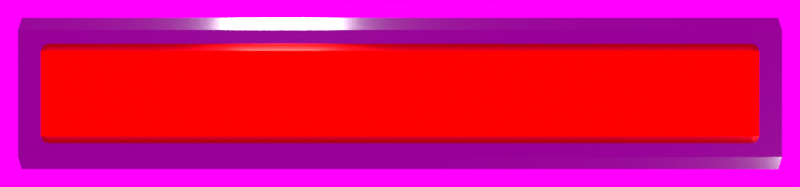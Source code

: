 # Source: healthbar.blend  (saved by Blender 2.93.20; exported with 4.5.12 LTS)
import bpy
from mathutils import Matrix  # noqa: F401  (used for matrix-valued properties, if any)

bpy.ops.wm.read_factory_settings(use_empty=True)
scene = bpy.context.scene
scene.name = 'Scene'

# ---- collections
col_collection = bpy.data.collections.new('Collection'); scene.collection.children.link(col_collection)

# ---- images (referenced by path relative to the original .blend; pixels are not part of the script)
import os
ASSET_DIR = os.environ.get("B2B_ASSET_DIR", "")  # directory of the original .blend (textures are referenced by path, not embedded)
HERE = os.path.dirname(os.path.abspath(__file__))  # packed textures are extracted next to this script under _unpacked/

def load_image(name, relpath, width, height, colorspace="sRGB"):
    """Load a texture the original file referenced (path relative to the .blend, or extracted next to this script)."""
    p = next((c for c in (os.path.join(HERE, relpath), os.path.join(ASSET_DIR, relpath)) if relpath and os.path.exists(c)), "")
    if p:
        img = bpy.data.images.load(p, check_existing=True)
        img.name = name
    else:  # same state as the original file: an image datablock whose file is absent (Cycles renders it pink)
        img = bpy.data.images.new(name, width, height)
        img.source = "FILE"
        img.filepath = "//" + (relpath or name)
    img.colorspace_settings.name = colorspace
    return img
img_photo_studio_01_4k_hdr = load_image('photo_studio_01_4k.hdr', 'photo_studio_01_4k.hdr', 1024, 1024, 'Linear Rec.709')

# ---- materials (node trees are filled in below, after node groups)
mat_metal = bpy.data.materials.new('metal')
mat_metal.alpha_threshold = 0.0
mat_metal.line_color = (0.0, 0.0, 0.0, 1.0)
mat_metal_red = bpy.data.materials.new('metal-red')

# ---- material node trees
mat_metal.use_nodes = True; mat_metal.node_tree.nodes.clear()
_N = mat_metal.node_tree.nodes; _L = mat_metal.node_tree.links
n0 = _N.new('ShaderNodeOutputMaterial'); n0.name = 'Material Output'; n0.location = (300, 300)
n1 = _N.new('ShaderNodeBsdfPrincipled'); n1.name = 'Principled BSDF'; n1.location = (10, 300)
n1.distribution = 'GGX'
n1.subsurface_method = 'BURLEY'
n1.inputs[0].default_value = (0.3185, 0.3185, 0.3185, 1.0)
n1.inputs[1].default_value = 1.0
n1.inputs[2].default_value = 0.3
n1.inputs[3].default_value = 1.45
n1.inputs[27].default_value = (0.0, 0.0, 0.0, 1.0)
n1.inputs[28].default_value = 1.0
_L.new(n1.outputs[0], n0.inputs[0])
n0.is_active_output = True
mat_metal_red.use_nodes = True; mat_metal_red.node_tree.nodes.clear()
_N = mat_metal_red.node_tree.nodes; _L = mat_metal_red.node_tree.links
n0 = _N.new('ShaderNodeBsdfPrincipled'); n0.name = 'Principled BSDF'; n0.location = (10, 300)
n0.distribution = 'GGX'
n0.subsurface_method = 'BURLEY'
n0.inputs[0].default_value = (1.0, 0.0, 0.0, 1.0)
n0.inputs[1].default_value = 1.0
n0.inputs[2].default_value = 0.3
n0.inputs[3].default_value = 1.45
n0.inputs[27].default_value = (0.0, 0.0, 0.0, 1.0)
n0.inputs[28].default_value = 1.0
n1 = _N.new('ShaderNodeOutputMaterial'); n1.name = 'Material Output'; n1.location = (300, 300)
_L.new(n0.outputs[0], n1.inputs[0])
n1.is_active_output = True

# ---- world
world_world = bpy.data.worlds.new('World'); scene.world = world_world
world_world.use_nodes = True; world_world.node_tree.nodes.clear()
_N = world_world.node_tree.nodes; _L = world_world.node_tree.links
n0 = _N.new('ShaderNodeOutputWorld'); n0.name = 'World Output'; n0.location = (300, 300)
n1 = _N.new('ShaderNodeTexEnvironment'); n1.name = 'Environment Texture'; n1.location = (-53, 300)
n1.image = img_photo_studio_01_4k_hdr
_L.new(n1.outputs[0], n0.inputs[0])
n0.is_active_output = True
world_world.color = (0.05088, 0.05088, 0.05088)
world_world.use_sun_shadow = False
world_world.sun_shadow_jitter_overblur = 0.0

# ---- cameras
cam_camera_001 = bpy.data.cameras.new('Camera.001')
cam_camera_001.lens = 55.0
cam_camera_001.ortho_scale = 6.5

# ---- lights
light_point = bpy.data.lights.new('Point', 'POINT')
light_point.transmission_factor = 0.0
light_point.energy = 50.0
light_point.shadow_soft_size = 0.25
light_point.shadow_maximum_resolution = 0.006
light_point.use_absolute_resolution = True
light_point_001 = bpy.data.lights.new('Point.001', 'POINT')
light_point_001.transmission_factor = 0.0
light_point_001.energy = 50.0
light_point_001.shadow_soft_size = 0.25
light_point_001.shadow_maximum_resolution = 0.006
light_point_001.use_absolute_resolution = True

# ---- meshes
me_cube = bpy.data.meshes.new('Cube')
me_cube.from_pydata([(-0.3, -0.25, -0.2), (-0.3, -0.3, -0.15), (-0.3, -0.3, 0.15), (-0.3, -0.25, 0.2), (-0.3, 0.3, -0.15), (-0.3, 0.25, -0.2), (-0.3, 0.25, 0.2), (-0.3, 0.3, 0.15), (0.3, -0.3, -0.15), (0.3, -0.25, -0.2), (0.3, -0.25, 0.2), (0.3, -0.3, 0.15), (0.3, 0.25, -0.2), (0.3, 0.3, -0.15), (0.3, 0.3, 0.15), (0.3, 0.25, 0.2), (0.3, 0.3, -0.15), (0.3, 0.3, -0.15), (0.3, 0.25, -0.2), (0.3, 0.25, -0.2), (-0.3, 0.25, -0.2), (-0.3, 0.25, -0.2), (-0.3, 0.3, -0.15), (-0.3, 0.3, -0.15), (-0.3, 0.3, 0.15), (-0.3, 0.3, 0.15), (-0.3, 0.25, 0.2), (-0.3, 0.25, 0.2), (0.3, 0.25, 0.2), (0.3, 0.25, 0.2), (0.3, 0.3, 0.15), (0.3, 0.3, 0.15), (-0.3, -0.3, -0.15), (-0.3, -0.3, -0.15), (-0.3, -0.25, -0.2), (-0.3, -0.25, -0.2), (0.3, -0.25, -0.2), (0.3, -0.25, -0.2), (0.3, -0.3, -0.15), (0.3, -0.3, -0.15), (0.3, -0.3, 0.15), (0.3, -0.3, 0.15), (0.3, -0.25, 0.2), (0.3, -0.25, 0.2), (-0.3, -0.25, 0.2), (-0.3, -0.25, 0.2), (-0.3, -0.3, 0.15), (-0.3, -0.3, 0.15)], [], [(39, 41, 47, 33), (18, 16, 30, 29, 42, 40, 38, 37), (28, 27, 44, 43), (34, 32, 46, 45, 26, 24, 22, 21), (23, 25, 31, 17), (19, 20, 4, 13), (6, 15, 14, 7), (35, 36, 8, 1), (10, 3, 2, 11), (5, 12, 9, 0)])
me_cube.polygons.foreach_set('use_smooth', [True] * 10)
_uv = me_cube.uv_layers.new(name='UVMap')
_uv.uv.foreach_set('vector', [0.3958, 0.75, 0.6042, 0.75, 0.6042, 1.0, 0.3958, 1.0, 0.375, 0.5208, 0.3958, 0.5, 0.6042, 0.5, 0.625, 0.5208, 0.625, 0.7292, 0.6042, 0.75, 0.3958, 0.75, 0.375, 0.7292, 0.625, 0.5208, 0.875, 0.5208, 0.875, 0.7292, 0.625, 0.7292, 0.375, 0.02083, 0.3958, 0.0, 0.6042, 0.0, 0.625, 0.02083, 0.625, 0.2292, 0.6042, 0.25, 0.3958, 0.25, 0.375, 0.2292, 0.3958, 0.25, 0.6042, 0.25, 0.6042, 0.5, 0.3958, 0.5, 0.375, 0.5208, 0.125, 0.5208, 0.125, 0.5, 0.375, 0.5, 0.625, 0.25, 0.625, 0.5, 0.6042, 0.5, 0.6042, 0.25, 0.125, 0.7292, 0.375, 0.7292, 0.375, 0.75, 0.125, 0.75, 0.625, 0.75, 0.625, 1.0, 0.6042, 1.0, 0.6042, 0.75, 0.125, 0.5208, 0.375, 0.5208, 0.375, 0.7292, 0.125, 0.7292])
me_cube.materials.append(mat_metal)
me_cube.use_remesh_fix_poles = True
me_cube.use_remesh_preserve_attributes = False
me_cube.update()
me_cube_002 = bpy.data.meshes.new('Cube.002')
me_cube_002.from_pydata([(0.3, -0.295, -0.1479), (0.295, -0.3, -0.15), (0.3, -0.2479, -0.195), (0.295, -0.25, -0.2), (0.3, -0.2479, 0.195), (0.295, -0.25, 0.2), (0.3, -0.295, 0.1479), (0.295, -0.3, 0.15), (0.3, 0.2479, -0.195), (0.295, 0.25, -0.2), (0.3, 0.295, -0.1479), (0.295, 0.3, -0.15), (0.3, 0.295, 0.1479), (0.295, 0.3, 0.15), (0.3, 0.2479, 0.195), (0.295, 0.25, 0.2), (-0.3, -0.2479, -0.195), (-0.295, -0.25, -0.2), (-0.295, -0.3, -0.15), (-0.3, -0.295, -0.1479), (-0.3, -0.295, 0.1479), (-0.295, -0.3, 0.15), (-0.295, -0.25, 0.2), (-0.3, -0.2479, 0.195), (-0.3, 0.295, -0.1479), (-0.295, 0.3, -0.15), (-0.295, 0.25, -0.2), (-0.3, 0.2479, -0.195), (-0.3, 0.2479, 0.195), (-0.295, 0.25, 0.2), (-0.295, 0.3, 0.15), (-0.3, 0.295, 0.1479), (0.295, 0.3, -0.15), (0.295, 0.3, -0.15), (0.295, 0.3, -0.15), (0.3, 0.295, -0.1479), (0.3, 0.295, -0.1479), (0.3, 0.2479, -0.195), (0.3, 0.2479, -0.195), (0.295, 0.25, -0.2), (0.295, 0.25, -0.2), (0.295, 0.25, -0.2), (0.295, 0.25, 0.2), (0.295, 0.25, 0.2), (0.295, 0.25, 0.2), (0.3, 0.2479, 0.195), (0.3, 0.2479, 0.195), (0.3, 0.295, 0.1479), (0.3, 0.295, 0.1479), (0.295, 0.3, 0.15), (0.295, 0.3, 0.15), (0.295, 0.3, 0.15), (0.295, -0.25, -0.2), (0.295, -0.25, -0.2), (0.295, -0.25, -0.2), (0.3, -0.2479, -0.195), (0.3, -0.2479, -0.195), (0.3, -0.295, -0.1479), (0.3, -0.295, -0.1479), (0.295, -0.3, -0.15), (0.295, -0.3, -0.15), (0.295, -0.3, -0.15), (0.295, -0.3, 0.15), (0.295, -0.3, 0.15), (0.295, -0.3, 0.15), (0.3, -0.295, 0.1479), (0.3, -0.295, 0.1479), (0.3, -0.2479, 0.195), (0.3, -0.2479, 0.195), (0.295, -0.25, 0.2), (0.295, -0.25, 0.2), (0.295, -0.25, 0.2), (-0.295, 0.25, -0.2), (-0.295, 0.25, -0.2), (-0.295, 0.25, -0.2), (-0.3, 0.2479, -0.195), (-0.3, 0.2479, -0.195), (-0.3, 0.295, -0.1479), (-0.3, 0.295, -0.1479), (-0.295, 0.3, -0.15), (-0.295, 0.3, -0.15), (-0.295, 0.3, -0.15), (-0.295, 0.3, 0.15), (-0.295, 0.3, 0.15), (-0.295, 0.3, 0.15), (-0.3, 0.295, 0.1479), (-0.3, 0.295, 0.1479), (-0.3, 0.2479, 0.195), (-0.3, 0.2479, 0.195), (-0.295, 0.25, 0.2), (-0.295, 0.25, 0.2), (-0.295, 0.25, 0.2), (-0.295, -0.3, -0.15), (-0.295, -0.3, -0.15), (-0.295, -0.3, -0.15), (-0.3, -0.295, -0.1479), (-0.3, -0.295, -0.1479), (-0.3, -0.2479, -0.195), (-0.3, -0.2479, -0.195), (-0.295, -0.25, -0.2), (-0.295, -0.25, -0.2), (-0.295, -0.25, -0.2), (-0.295, -0.25, 0.2), (-0.295, -0.25, 0.2), (-0.295, -0.25, 0.2), (-0.3, -0.2479, 0.195), (-0.3, -0.2479, 0.195), (-0.3, -0.295, 0.1479), (-0.3, -0.295, 0.1479), (-0.295, -0.3, 0.15), (-0.295, -0.3, 0.15), (-0.295, -0.3, 0.15)], [], [(37, 36, 47, 46, 67, 66, 57, 56), (60, 64, 111, 93), (81, 84, 51, 34), (74, 41, 53, 100), (90, 43, 50, 83), (70, 103, 110, 63), (40, 73, 80, 33), (44, 91, 104, 71), (35, 38, 39, 32), (45, 48, 49, 42), (55, 58, 59, 52), (65, 68, 69, 62), (8, 2, 54, 9), (0, 6, 7, 1), (4, 14, 15, 5), (12, 10, 11, 13), (97, 96, 107, 106, 87, 86, 77, 76), (75, 78, 79, 72), (85, 88, 89, 82), (95, 98, 99, 92), (105, 108, 109, 102), (16, 27, 26, 17), (18, 21, 20, 19), (22, 29, 28, 23), (30, 25, 24, 31), (101, 3, 61, 94)])
me_cube_002.polygons.foreach_set('use_smooth', [True] * 26)
_uv = me_cube_002.uv_layers.new(name='UVMap')
_uv.uv.foreach_set('vector', [0.3777, 0.5217, 0.3979, 0.5021, 0.6021, 0.5021, 0.6223, 0.5217, 0.6223, 0.7283, 0.6021, 0.7479, 0.3979, 0.7479, 0.3777, 0.7283, 0.3958, 0.7521, 0.6042, 0.7521, 0.6042, 0.9979, 0.3958, 0.9979, 0.3958, 0.2521, 0.6042, 0.2521, 0.6042, 0.4979, 0.3958, 0.4979, 0.1271, 0.5208, 0.3729, 0.5208, 0.3729, 0.7292, 0.1271, 0.7292, 0.625, 0.2521, 0.625, 0.4979, 0.6042, 0.4979, 0.6042, 0.2521, 0.625, 0.7521, 0.625, 0.9979, 0.6042, 0.9979, 0.6042, 0.7521, 0.3729, 0.5208, 0.1271, 0.5208, 0.1271, 0.5, 0.3729, 0.5, 0.6271, 0.5208, 0.8729, 0.5208, 0.8729, 0.7292, 0.6271, 0.7292, 0.3979, 0.5021, 0.3777, 0.5217, 0.375, 0.5208, 0.3958, 0.5, 0.6223, 0.5217, 0.6021, 0.5021, 0.6042, 0.5, 0.625, 0.5208, 0.3777, 0.7283, 0.3979, 0.7479, 0.3958, 0.75, 0.375, 0.7292, 0.6021, 0.7479, 0.6223, 0.7283, 0.625, 0.7292, 0.6042, 0.75, 0.3777, 0.5217, 0.3777, 0.7283, 0.3729, 0.7292, 0.3729, 0.5208, 0.3979, 0.7479, 0.6021, 0.7479, 0.6042, 0.7521, 0.3958, 0.7521, 0.6223, 0.7283, 0.6223, 0.5217, 0.6271, 0.5208, 0.6271, 0.7292, 0.6021, 0.5021, 0.3979, 0.5021, 0.3958, 0.4979, 0.6042, 0.4979, 0.3777, 0.0217, 0.3979, 0.002083, 0.6021, 0.002083, 0.6223, 0.0217, 0.6223, 0.2283, 0.6021, 0.2479, 0.3979, 0.2479, 0.3777, 0.2283, 0.3777, 0.2283, 0.3979, 0.2479, 0.3958, 0.25, 0.375, 0.2292, 0.6021, 0.2479, 0.6223, 0.2283, 0.625, 0.2292, 0.6042, 0.25, 0.3979, 0.002083, 0.3777, 0.0217, 0.375, 0.02083, 0.3958, 0.0, 0.6223, 0.0217, 0.6021, 0.002083, 0.6042, 0.0, 0.625, 0.02083, 0.3777, 0.0217, 0.3777, 0.2283, 0.375, 0.2292, 0.375, 0.02083, 0.3958, 0.0, 0.6042, 0.0, 0.6021, 0.002083, 0.3979, 0.002083, 0.625, 0.02083, 0.625, 0.2292, 0.6223, 0.2283, 0.6223, 0.0217, 0.6042, 0.2521, 0.3958, 0.2521, 0.3979, 0.2479, 0.6021, 0.2479, 0.1271, 0.7292, 0.3729, 0.7292, 0.3729, 0.75, 0.1271, 0.75])
me_cube_002.materials.append(mat_metal_red)
me_cube_002.use_remesh_fix_poles = True
me_cube_002.use_remesh_preserve_attributes = False
me_cube_002.update()

# ---- objects
ob_camera = bpy.data.objects.new('Camera', cam_camera_001)
ob_point = bpy.data.objects.new('Point', light_point)
ob_point_001 = bpy.data.objects.new('Point.001', light_point_001)
ob_base = bpy.data.objects.new('base', me_cube)
ob_health = bpy.data.objects.new('health', me_cube_002)

# ---- transforms, parenting, visibility, modifiers, constraints
ob_camera.location = (0.0, 0.0, 5.0)
ob_camera.lineart.crease_threshold = 0.0
ob_point.location = (-0.5174, 0.7816, 0.142)
ob_point_001.location = (1.93, -0.6511, 0.142)
ob_base.location = (0.0, 0.0, 0.0)
ob_base.scale = (5.0, 1.0, 1.0)
ob_health.location = (0.0, 0.0, 0.04389)
ob_health.scale = (4.667, 0.6667, 1.0)

# ---- collection membership
col_collection.objects.link(ob_camera)
col_collection.objects.link(ob_point)
col_collection.objects.link(ob_point_001)
col_collection.objects.link(ob_base)
col_collection.objects.link(ob_health)

# ---- scene / render settings (as saved in the file)
scene.camera = ob_camera
scene.frame_start = 1; scene.frame_end = 250; scene.frame_set(99)
scene.render.engine = 'CYCLES'
scene.render.image_settings.color_depth = '16'
scene.render.resolution_x = 300
scene.render.resolution_y = 70
scene.render.film_transparent = True
scene.render.border_min_x = 0.1445
scene.render.border_max_x = 0.8879
scene.render.use_crop_to_border = True
scene.cycles.use_denoising = False
scene.cycles.samples = 256
scene.cycles.sampling_pattern = 'TABULATED_SOBOL'
scene.cycles.use_light_tree = False
scene.view_settings.look = 'Medium High Contrast'
scene.view_settings.view_transform = 'Standard'
bpy.context.view_layer.update()
